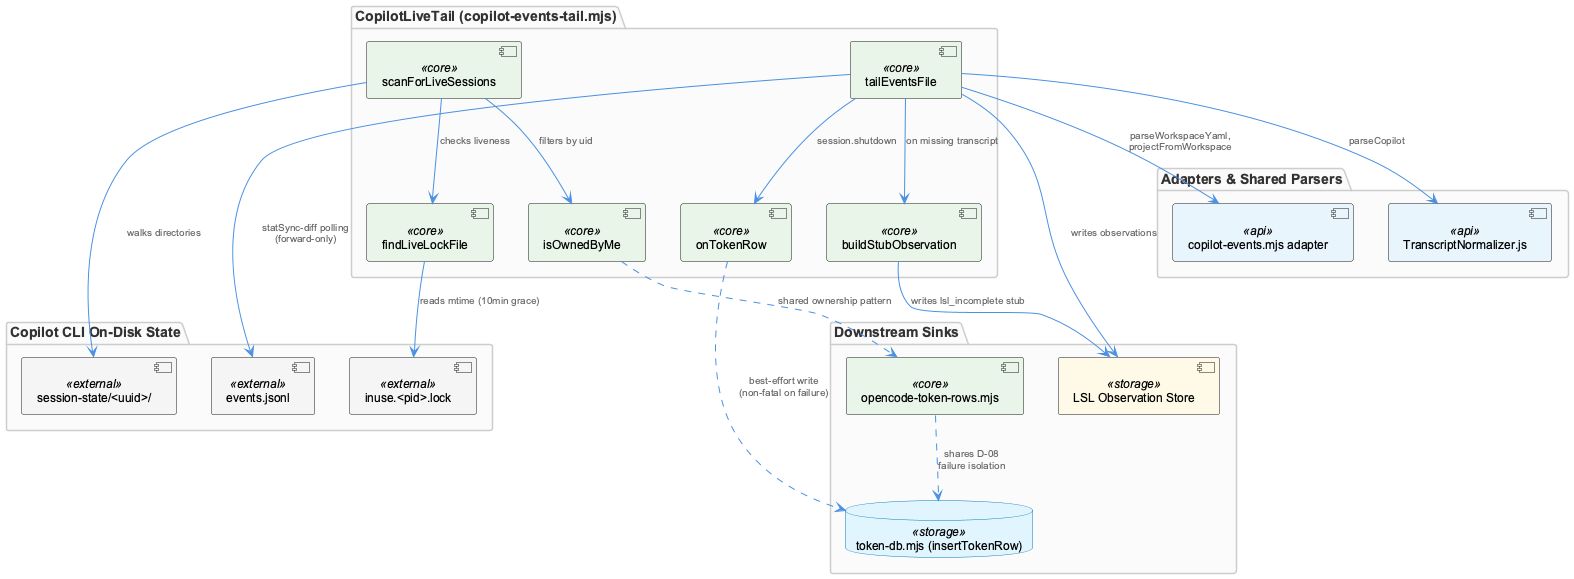

The diagram above was rendered by PlantUML. Its source (embedded in the PNG):
@startuml
!include /Users/Q284340/Agentic/coding/docs/puml/_standard-style.puml

package "Copilot CLI On-Disk State" {
  component "events.jsonl" as events <<external>>
  component "session-state/<uuid>/" as sessdir <<external>>
  component "inuse.<pid>.lock" as lockfile <<external>>
}

package "CopilotLiveTail (copilot-events-tail.mjs)" {
  component "scanForLiveSessions" as scan <<core>>
  component "isOwnedByMe" as owned <<core>>
  component "findLiveLockFile" as findlock <<core>>
  component "tailEventsFile" as tail <<core>>
  component "buildStubObservation" as stub <<core>>
  component "onTokenRow" as tokenhook <<core>>
}

package "Adapters & Shared Parsers" {
  component "copilot-events.mjs adapter" as adapter <<api>>
  component "TranscriptNormalizer.js" as normalizer <<api>>
}

package "Downstream Sinks" {
  component "LSL Observation Store" as lslstore <<storage>>
  database "token-db.mjs (insertTokenRow)" as tokendb <<storage>>
  component "opencode-token-rows.mjs" as opencodeadapter <<core>>
}

scan --> sessdir : "walks directories"
scan --> owned : "filters by uid"
scan --> findlock : "checks liveness"
findlock --> lockfile : "reads mtime (10min grace)"

tail --> events : "statSync-diff polling\n(forward-only)"
tail --> adapter : "parseWorkspaceYaml,\nprojectFromWorkspace"
tail --> normalizer : "parseCopilot"
tail --> stub : "on missing transcript"
stub --> lslstore : "writes lsl_incomplete stub"
tail --> lslstore : "writes observations"

tail --> tokenhook : "session.shutdown"
tokenhook ..> tokendb : "best-effort write\n(non-fatal on failure)"

opencodeadapter ..> tokendb : "shares D-08\nfailure isolation"

owned ..> opencodeadapter : "shared ownership pattern"

@enduml